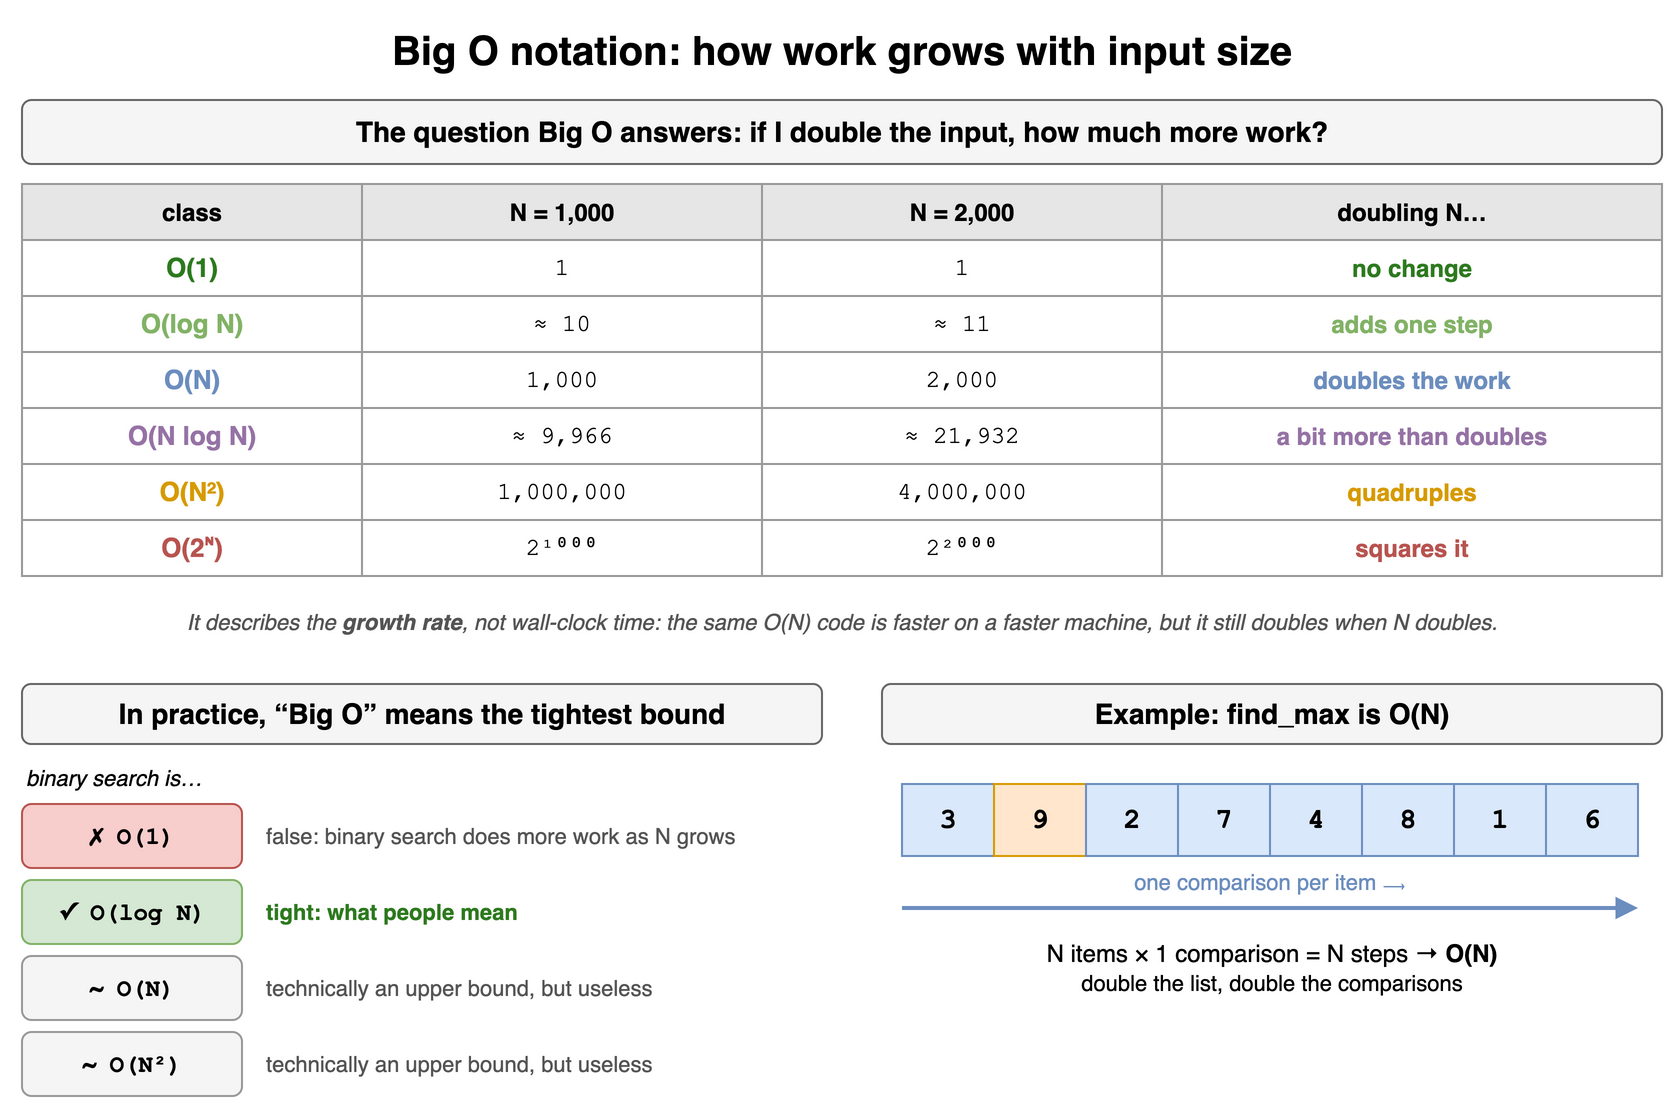

The diagram above was exported from draw.io. Its source (the exported page's mxGraphModel, read from the mxfile embedded in the PNG):
<mxGraphModel dx="900" dy="532" grid="1" gridSize="10" guides="1" tooltips="1" connect="1" arrows="1" fold="1" page="1" pageScale="1" pageWidth="900" pageHeight="532" math="0" shadow="0">
  <root>
    <mxCell id="0" />
    <mxCell id="1" parent="0" />
    <mxCell id="a1c1" value="Big O notation: how work grows with input size" style="text;html=1;align=center;verticalAlign=middle;whiteSpace=wrap;fontSize=20;fontStyle=1;" vertex="1" parent="1">
      <mxGeometry x="40" y="10" width="820" height="30" as="geometry" />
    </mxCell>
    <mxCell id="a1c2" value="The question Big O answers: if I double the input, how much more work?" style="rounded=1;whiteSpace=wrap;html=1;fillColor=#f5f5f5;strokeColor=#666666;fontStyle=1;fontSize=14;" vertex="1" parent="1">
      <mxGeometry x="40" y="50" width="820" height="32" as="geometry" />
    </mxCell>
    <mxCell id="a1c3" value="class" style="whiteSpace=wrap;html=1;fillColor=#e6e6e6;strokeColor=#999999;fontStyle=1;" vertex="1" parent="1">
      <mxGeometry x="40" y="92" width="170" height="28" as="geometry" />
    </mxCell>
    <mxCell id="a1c4" value="N = 1,000" style="whiteSpace=wrap;html=1;fillColor=#e6e6e6;strokeColor=#999999;fontStyle=1;" vertex="1" parent="1">
      <mxGeometry x="210" y="92" width="200" height="28" as="geometry" />
    </mxCell>
    <mxCell id="a1c5" value="N = 2,000" style="whiteSpace=wrap;html=1;fillColor=#e6e6e6;strokeColor=#999999;fontStyle=1;" vertex="1" parent="1">
      <mxGeometry x="410" y="92" width="200" height="28" as="geometry" />
    </mxCell>
    <mxCell id="a1c6" value="doubling N…" style="whiteSpace=wrap;html=1;fillColor=#e6e6e6;strokeColor=#999999;fontStyle=1;" vertex="1" parent="1">
      <mxGeometry x="610" y="92" width="250" height="28" as="geometry" />
    </mxCell>
    <mxCell id="a1c7" value="O(1)" style="whiteSpace=wrap;html=1;fillColor=#ffffff;strokeColor=#999999;fontStyle=1;fontColor=#2d7a1f;fontSize=13;" vertex="1" parent="1">
      <mxGeometry x="40" y="120" width="170" height="28" as="geometry" />
    </mxCell>
    <mxCell id="a1c8" value="1" style="whiteSpace=wrap;html=1;fillColor=#ffffff;strokeColor=#999999;fontFamily=Courier New;" vertex="1" parent="1">
      <mxGeometry x="210" y="120" width="200" height="28" as="geometry" />
    </mxCell>
    <mxCell id="a1c9" value="1" style="whiteSpace=wrap;html=1;fillColor=#ffffff;strokeColor=#999999;fontFamily=Courier New;" vertex="1" parent="1">
      <mxGeometry x="410" y="120" width="200" height="28" as="geometry" />
    </mxCell>
    <mxCell id="a1c10" value="no change" style="whiteSpace=wrap;html=1;fillColor=#ffffff;strokeColor=#999999;fontColor=#2d7a1f;fontStyle=1;" vertex="1" parent="1">
      <mxGeometry x="610" y="120" width="250" height="28" as="geometry" />
    </mxCell>
    <mxCell id="a1c11" value="O(log N)" style="whiteSpace=wrap;html=1;fillColor=#ffffff;strokeColor=#999999;fontStyle=1;fontColor=#82b366;fontSize=13;" vertex="1" parent="1">
      <mxGeometry x="40" y="148" width="170" height="28" as="geometry" />
    </mxCell>
    <mxCell id="a1c12" value="≈ 10" style="whiteSpace=wrap;html=1;fillColor=#ffffff;strokeColor=#999999;fontFamily=Courier New;" vertex="1" parent="1">
      <mxGeometry x="210" y="148" width="200" height="28" as="geometry" />
    </mxCell>
    <mxCell id="a1c13" value="≈ 11" style="whiteSpace=wrap;html=1;fillColor=#ffffff;strokeColor=#999999;fontFamily=Courier New;" vertex="1" parent="1">
      <mxGeometry x="410" y="148" width="200" height="28" as="geometry" />
    </mxCell>
    <mxCell id="a1c14" value="adds one step" style="whiteSpace=wrap;html=1;fillColor=#ffffff;strokeColor=#999999;fontColor=#82b366;fontStyle=1;" vertex="1" parent="1">
      <mxGeometry x="610" y="148" width="250" height="28" as="geometry" />
    </mxCell>
    <mxCell id="a1c15" value="O(N)" style="whiteSpace=wrap;html=1;fillColor=#ffffff;strokeColor=#999999;fontStyle=1;fontColor=#6c8ebf;fontSize=13;" vertex="1" parent="1">
      <mxGeometry x="40" y="176" width="170" height="28" as="geometry" />
    </mxCell>
    <mxCell id="a1c16" value="1,000" style="whiteSpace=wrap;html=1;fillColor=#ffffff;strokeColor=#999999;fontFamily=Courier New;" vertex="1" parent="1">
      <mxGeometry x="210" y="176" width="200" height="28" as="geometry" />
    </mxCell>
    <mxCell id="a1c17" value="2,000" style="whiteSpace=wrap;html=1;fillColor=#ffffff;strokeColor=#999999;fontFamily=Courier New;" vertex="1" parent="1">
      <mxGeometry x="410" y="176" width="200" height="28" as="geometry" />
    </mxCell>
    <mxCell id="a1c18" value="doubles the work" style="whiteSpace=wrap;html=1;fillColor=#ffffff;strokeColor=#999999;fontColor=#6c8ebf;fontStyle=1;" vertex="1" parent="1">
      <mxGeometry x="610" y="176" width="250" height="28" as="geometry" />
    </mxCell>
    <mxCell id="a1c19" value="O(N log N)" style="whiteSpace=wrap;html=1;fillColor=#ffffff;strokeColor=#999999;fontStyle=1;fontColor=#9673a6;fontSize=13;" vertex="1" parent="1">
      <mxGeometry x="40" y="204" width="170" height="28" as="geometry" />
    </mxCell>
    <mxCell id="a1c20" value="≈ 9,966" style="whiteSpace=wrap;html=1;fillColor=#ffffff;strokeColor=#999999;fontFamily=Courier New;" vertex="1" parent="1">
      <mxGeometry x="210" y="204" width="200" height="28" as="geometry" />
    </mxCell>
    <mxCell id="a1c21" value="≈ 21,932" style="whiteSpace=wrap;html=1;fillColor=#ffffff;strokeColor=#999999;fontFamily=Courier New;" vertex="1" parent="1">
      <mxGeometry x="410" y="204" width="200" height="28" as="geometry" />
    </mxCell>
    <mxCell id="a1c22" value="a bit more than doubles" style="whiteSpace=wrap;html=1;fillColor=#ffffff;strokeColor=#999999;fontColor=#9673a6;fontStyle=1;" vertex="1" parent="1">
      <mxGeometry x="610" y="204" width="250" height="28" as="geometry" />
    </mxCell>
    <mxCell id="a1c23" value="O(N²)" style="whiteSpace=wrap;html=1;fillColor=#ffffff;strokeColor=#999999;fontStyle=1;fontColor=#d79b00;fontSize=13;" vertex="1" parent="1">
      <mxGeometry x="40" y="232" width="170" height="28" as="geometry" />
    </mxCell>
    <mxCell id="a1c24" value="1,000,000" style="whiteSpace=wrap;html=1;fillColor=#ffffff;strokeColor=#999999;fontFamily=Courier New;" vertex="1" parent="1">
      <mxGeometry x="210" y="232" width="200" height="28" as="geometry" />
    </mxCell>
    <mxCell id="a1c25" value="4,000,000" style="whiteSpace=wrap;html=1;fillColor=#ffffff;strokeColor=#999999;fontFamily=Courier New;" vertex="1" parent="1">
      <mxGeometry x="410" y="232" width="200" height="28" as="geometry" />
    </mxCell>
    <mxCell id="a1c26" value="quadruples" style="whiteSpace=wrap;html=1;fillColor=#ffffff;strokeColor=#999999;fontColor=#d79b00;fontStyle=1;" vertex="1" parent="1">
      <mxGeometry x="610" y="232" width="250" height="28" as="geometry" />
    </mxCell>
    <mxCell id="a1c27" value="O(2ᴺ)" style="whiteSpace=wrap;html=1;fillColor=#ffffff;strokeColor=#999999;fontStyle=1;fontColor=#b85450;fontSize=13;" vertex="1" parent="1">
      <mxGeometry x="40" y="260" width="170" height="28" as="geometry" />
    </mxCell>
    <mxCell id="a1c28" value="2¹⁰⁰⁰" style="whiteSpace=wrap;html=1;fillColor=#ffffff;strokeColor=#999999;fontFamily=Courier New;" vertex="1" parent="1">
      <mxGeometry x="210" y="260" width="200" height="28" as="geometry" />
    </mxCell>
    <mxCell id="a1c29" value="2²⁰⁰⁰" style="whiteSpace=wrap;html=1;fillColor=#ffffff;strokeColor=#999999;fontFamily=Courier New;" vertex="1" parent="1">
      <mxGeometry x="410" y="260" width="200" height="28" as="geometry" />
    </mxCell>
    <mxCell id="a1c30" value="squares it" style="whiteSpace=wrap;html=1;fillColor=#ffffff;strokeColor=#999999;fontColor=#b85450;fontStyle=1;" vertex="1" parent="1">
      <mxGeometry x="610" y="260" width="250" height="28" as="geometry" />
    </mxCell>
    <mxCell id="a1c31" value="It describes the &lt;b&gt;growth rate&lt;/b&gt;, not wall-clock time: the same O(N) code is faster on a faster machine, but it still doubles when N doubles." style="text;html=1;align=center;verticalAlign=middle;whiteSpace=wrap;fontSize=11;fontStyle=2;fontColor=#555555;" vertex="1" parent="1">
      <mxGeometry x="40" y="294" width="820" height="34" as="geometry" />
    </mxCell>
    <mxCell id="a1c32" value="In practice, “Big O” means the tightest bound" style="rounded=1;whiteSpace=wrap;html=1;fillColor=#f5f5f5;strokeColor=#666666;fontStyle=1;fontSize=14;" vertex="1" parent="1">
      <mxGeometry x="40" y="342" width="400" height="30" as="geometry" />
    </mxCell>
    <mxCell id="a1c33" value="binary search is…" style="text;html=1;align=center;verticalAlign=middle;whiteSpace=wrap;fontSize=11;fontStyle=2;align=left;" vertex="1" parent="1">
      <mxGeometry x="40" y="380" width="400" height="18" as="geometry" />
    </mxCell>
    <mxCell id="a1c34" value="&lt;b&gt;✗&lt;/b&gt;&amp;nbsp; &lt;span style='font-family:Courier New'&gt;&lt;b&gt;O(1)&lt;/b&gt;&lt;/span&gt;" style="rounded=1;whiteSpace=wrap;html=1;fillColor=#f8cecc;strokeColor=#b85450;" vertex="1" parent="1">
      <mxGeometry x="40" y="402" width="110" height="32" as="geometry" />
    </mxCell>
    <mxCell id="a1c35" value="false: binary search does more work as N grows" style="text;html=1;align=center;verticalAlign=middle;whiteSpace=wrap;fontSize=11;align=left;fontColor=#555555;" vertex="1" parent="1">
      <mxGeometry x="160" y="402" width="280" height="32" as="geometry" />
    </mxCell>
    <mxCell id="a1c36" value="&lt;b&gt;✓&lt;/b&gt;&amp;nbsp; &lt;span style='font-family:Courier New'&gt;&lt;b&gt;O(log N)&lt;/b&gt;&lt;/span&gt;" style="rounded=1;whiteSpace=wrap;html=1;fillColor=#d5e8d4;strokeColor=#82b366;" vertex="1" parent="1">
      <mxGeometry x="40" y="440" width="110" height="32" as="geometry" />
    </mxCell>
    <mxCell id="a1c37" value="tight: what people mean" style="text;html=1;align=center;verticalAlign=middle;whiteSpace=wrap;fontSize=11;align=left;fontStyle=1;fontColor=#2d7a1f;" vertex="1" parent="1">
      <mxGeometry x="160" y="440" width="280" height="32" as="geometry" />
    </mxCell>
    <mxCell id="a1c38" value="&lt;b&gt;~&lt;/b&gt;&amp;nbsp; &lt;span style='font-family:Courier New'&gt;&lt;b&gt;O(N)&lt;/b&gt;&lt;/span&gt;" style="rounded=1;whiteSpace=wrap;html=1;fillColor=#f5f5f5;strokeColor=#999999;" vertex="1" parent="1">
      <mxGeometry x="40" y="478" width="110" height="32" as="geometry" />
    </mxCell>
    <mxCell id="a1c39" value="technically an upper bound, but useless" style="text;html=1;align=center;verticalAlign=middle;whiteSpace=wrap;fontSize=11;align=left;fontColor=#555555;" vertex="1" parent="1">
      <mxGeometry x="160" y="478" width="280" height="32" as="geometry" />
    </mxCell>
    <mxCell id="a1c40" value="&lt;b&gt;~&lt;/b&gt;&amp;nbsp; &lt;span style='font-family:Courier New'&gt;&lt;b&gt;O(N²)&lt;/b&gt;&lt;/span&gt;" style="rounded=1;whiteSpace=wrap;html=1;fillColor=#f5f5f5;strokeColor=#999999;" vertex="1" parent="1">
      <mxGeometry x="40" y="516" width="110" height="32" as="geometry" />
    </mxCell>
    <mxCell id="a1c41" value="technically an upper bound, but useless" style="text;html=1;align=center;verticalAlign=middle;whiteSpace=wrap;fontSize=11;align=left;fontColor=#555555;" vertex="1" parent="1">
      <mxGeometry x="160" y="516" width="280" height="32" as="geometry" />
    </mxCell>
    <mxCell id="a1c42" value="Example: find_max is O(N)" style="rounded=1;whiteSpace=wrap;html=1;fillColor=#f5f5f5;strokeColor=#666666;fontStyle=1;fontSize=14;" vertex="1" parent="1">
      <mxGeometry x="470" y="342" width="390" height="30" as="geometry" />
    </mxCell>
    <mxCell id="a1c43" value="3" style="rounded=0;whiteSpace=wrap;html=1;fontStyle=1;fontSize=14;fillColor=#dae8fc;strokeColor=#6c8ebf;fontFamily=Courier New;" vertex="1" parent="1">
      <mxGeometry x="480" y="392" width="46" height="36" as="geometry" />
    </mxCell>
    <mxCell id="a1c44" value="9" style="rounded=0;whiteSpace=wrap;html=1;fontStyle=1;fontSize=14;fillColor=#ffe6cc;strokeColor=#d79b00;fontFamily=Courier New;" vertex="1" parent="1">
      <mxGeometry x="526" y="392" width="46" height="36" as="geometry" />
    </mxCell>
    <mxCell id="a1c45" value="2" style="rounded=0;whiteSpace=wrap;html=1;fontStyle=1;fontSize=14;fillColor=#dae8fc;strokeColor=#6c8ebf;fontFamily=Courier New;" vertex="1" parent="1">
      <mxGeometry x="572" y="392" width="46" height="36" as="geometry" />
    </mxCell>
    <mxCell id="a1c46" value="7" style="rounded=0;whiteSpace=wrap;html=1;fontStyle=1;fontSize=14;fillColor=#dae8fc;strokeColor=#6c8ebf;fontFamily=Courier New;" vertex="1" parent="1">
      <mxGeometry x="618" y="392" width="46" height="36" as="geometry" />
    </mxCell>
    <mxCell id="a1c47" value="4" style="rounded=0;whiteSpace=wrap;html=1;fontStyle=1;fontSize=14;fillColor=#dae8fc;strokeColor=#6c8ebf;fontFamily=Courier New;" vertex="1" parent="1">
      <mxGeometry x="664" y="392" width="46" height="36" as="geometry" />
    </mxCell>
    <mxCell id="a1c48" value="8" style="rounded=0;whiteSpace=wrap;html=1;fontStyle=1;fontSize=14;fillColor=#dae8fc;strokeColor=#6c8ebf;fontFamily=Courier New;" vertex="1" parent="1">
      <mxGeometry x="710" y="392" width="46" height="36" as="geometry" />
    </mxCell>
    <mxCell id="a1c49" value="1" style="rounded=0;whiteSpace=wrap;html=1;fontStyle=1;fontSize=14;fillColor=#dae8fc;strokeColor=#6c8ebf;fontFamily=Courier New;" vertex="1" parent="1">
      <mxGeometry x="756" y="392" width="46" height="36" as="geometry" />
    </mxCell>
    <mxCell id="a1c50" value="6" style="rounded=0;whiteSpace=wrap;html=1;fontStyle=1;fontSize=14;fillColor=#dae8fc;strokeColor=#6c8ebf;fontFamily=Courier New;" vertex="1" parent="1">
      <mxGeometry x="802" y="392" width="46" height="36" as="geometry" />
    </mxCell>
    <mxCell id="a1c51" value="one comparison per item ⟶" style="text;html=1;align=center;verticalAlign=middle;whiteSpace=wrap;fontSize=11;fontColor=#6c8ebf;" vertex="1" parent="1">
      <mxGeometry x="480" y="432" width="368" height="18" as="geometry" />
    </mxCell>
    <mxCell id="a1c52" value="" style="endArrow=block;html=1;strokeWidth=2;strokeColor=#6c8ebf;" edge="1" parent="1">
      <mxGeometry relative="1" as="geometry">
        <mxPoint x="480" y="454" as="sourcePoint" />
        <mxPoint x="848" y="454" as="targetPoint" />
        <Array as="points" />
      </mxGeometry>
    </mxCell>
    <mxCell id="a1c53" value="N items × 1 comparison = N steps → &lt;b&gt;O(N)&lt;/b&gt;&lt;br&gt;&lt;span style='font-size:11px'&gt;double the list, double the comparisons&lt;/span&gt;" style="text;html=1;align=center;verticalAlign=middle;whiteSpace=wrap;fontSize=12;" vertex="1" parent="1">
      <mxGeometry x="470" y="464" width="390" height="40" as="geometry" />
    </mxCell>
  </root>
</mxGraphModel>